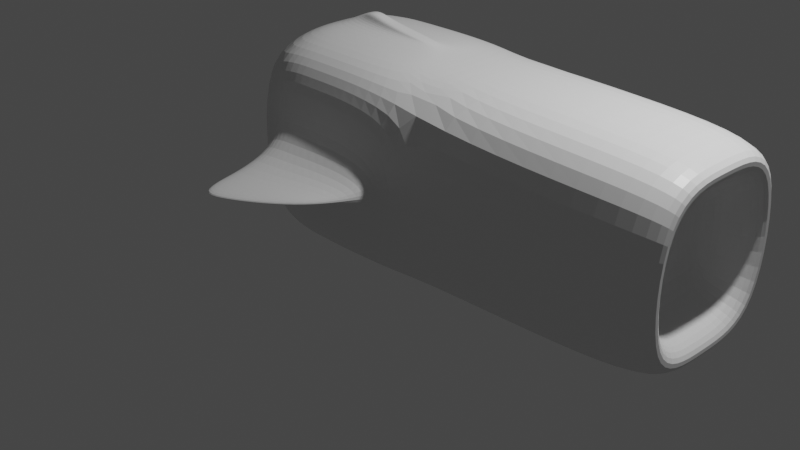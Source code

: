 # Source: windturbine2.blend  (saved by Blender 2.93.21; exported with 4.5.12 LTS)
import bpy
from mathutils import Matrix  # noqa: F401  (used for matrix-valued properties, if any)

bpy.ops.wm.read_factory_settings(use_empty=True)
scene = bpy.context.scene
scene.name = 'Scene'

# ---- collections
col_collection = bpy.data.collections.new('Collection'); scene.collection.children.link(col_collection)

# ---- materials (node trees are filled in below, after node groups)
mat_material = bpy.data.materials.new('Material')
mat_material.alpha_threshold = 0.0
mat_material.use_transparent_shadow = False
mat_material.line_color = (0.0, 0.0, 0.0, 1.0)

# ---- material node trees
mat_material.use_nodes = True; mat_material.node_tree.nodes.clear()
_N = mat_material.node_tree.nodes; _L = mat_material.node_tree.links
n0 = _N.new('ShaderNodeOutputMaterial'); n0.name = 'Material Output'; n0.location = (300, 300)
n1 = _N.new('ShaderNodeBsdfPrincipled'); n1.name = 'Principled BSDF'; n1.location = (10, 300)
n1.distribution = 'GGX'
n1.subsurface_method = 'BURLEY'
n1.inputs[2].default_value = 0.4
n1.inputs[3].default_value = 1.45
n1.inputs[27].default_value = (0.0, 0.0, 0.0, 1.0)
n1.inputs[28].default_value = 1.0
_L.new(n1.outputs[0], n0.inputs[0])
n0.is_active_output = True

# ---- world
world_world = bpy.data.worlds.new('World'); scene.world = world_world
world_world.use_nodes = True; world_world.node_tree.nodes.clear()
_N = world_world.node_tree.nodes; _L = world_world.node_tree.links
n0 = _N.new('ShaderNodeOutputWorld'); n0.name = 'World Output'; n0.location = (300, 300)
n1 = _N.new('ShaderNodeBackground'); n1.name = 'Background'; n1.location = (10, 300)
n1.inputs[0].default_value = (0.05088, 0.05088, 0.05088, 1.0)
_L.new(n1.outputs[0], n0.inputs[0])
n0.is_active_output = True
world_world.color = (0.05088, 0.05088, 0.05088)
world_world.use_sun_shadow = False
world_world.sun_shadow_jitter_overblur = 0.0

# ---- cameras
cam_camera = bpy.data.cameras.new('Camera')
cam_camera.clip_end = 100.0
cam_camera.ortho_scale = 7.314

# ---- lights
light_light = bpy.data.lights.new('Light', 'POINT')
light_light.transmission_factor = 0.0
light_light.energy = 1000.0
light_light.shadow_soft_size = 0.1
light_light.shadow_maximum_resolution = 0.006
light_light.use_absolute_resolution = True

# ---- meshes
me_cube = bpy.data.meshes.new('Cube')
me_cube.from_pydata([(3.599, 0.6655, 0.6655), (3.599, 0.6655, -0.6655), (-1.671, 0.154, 0.154), (-1.671, 0.154, -0.154), (3.599, 1.0, 1.0), (3.599, 1.0, -1.0), (3.009, 0.4936, 0.4936), (3.009, 0.4936, -0.4936), (-0.5381, -1.0, -0.1801), (-0.6594, 0.08522, 1.059), (-0.4877, 0.154, -0.154), (-0.4877, 0.154, 0.154), (0.5695, -1.0, -0.1801), (0.5283, 0.08522, 1.052), (0.5695, -1.0, 0.1801), (-0.5381, -1.0, 0.1801), (-0.3443, 0.08522, 1.243), (0.4529, 0.08522, 1.083), (0.8799, 1.0, -0.0963), (-0.4833, 1.0, -0.0963), (-0.4833, 1.0, 0.0963), (0.8799, 1.0, 0.0963), (-0.5381, -1.0, -0.1801), (-0.5381, -1.0, 0.1801), (-0.5381, -1.0, -0.1801), (-0.5381, -1.0, 0.1801), (-1.0, 0.0, -1.0), (3.599, 0.0, 1.0), (-1.0, 0.0, 1.0), (3.599, 0.0, -1.0), (3.599, 0.0, 0.6655), (3.599, 0.0, -0.6655), (3.009, 0.0, 0.4936), (3.009, 0.0, -0.4936), (-1.671, 0.0, -0.2342), (-1.671, 0.0, 0.2342), (-0.4877, 0.0, -0.154), (-0.4877, 0.0, 0.154), (1.031, 0.0, -1.0), (1.031, 0.0, 1.0), (-0.6594, 0.0, 1.059), (0.5283, 0.0, 1.052), (-0.3443, 0.0, 1.243), (0.4529, 0.0, 1.083), (-0.2065, 1.0, -0.0963), (-0.2065, 1.0, 0.0963), (-0.2877, 0.08522, 1.055), (-0.1679, 0.08522, 1.163), (-0.1679, 0.0, 1.163), (-0.2065, 0.0, -1.0), (-0.2065, 1.0, -1.0), (-1.0, 1.0, -1.0), (-1.0, 1.0, 1.0), (-0.2065, 1.0, 1.0), (1.031, 1.0, 1.0), (1.031, 1.0, -1.0), (-0.2065, 2.089, -0.08679), (-0.2065, 2.089, -0.02054), (-0.4833, 2.089, -0.08679), (-0.4833, 2.089, -0.02054), (0.5147, 1.577, -0.02054), (0.5147, 1.577, -0.08679)], [(22, 8), (15, 23), (22, 24), (25, 23)], [(35, 2, 11, 37), (31, 1, 7, 33), (55, 54, 4, 5), (0, 1, 5, 4), (30, 0, 4, 27), (1, 0, 6, 7), (34, 3, 51, 26), (3, 2, 52, 51), (36, 37, 11, 10), (2, 3, 10, 11), (40, 9, 52, 28), (46, 13, 54, 53), (46, 9, 16, 47), (41, 13, 17, 43), (45, 21, 60, 57), (47, 16, 42, 48), (13, 41, 39, 54), (4, 54, 39, 27), (50, 55, 38, 49), (3, 34, 36, 10), (2, 35, 28, 52), (0, 30, 32, 6), (7, 6, 32, 33), (1, 31, 29, 5), (55, 5, 29, 38), (9, 40, 42, 16), (51, 50, 49, 26), (17, 47, 48, 43), (13, 46, 47, 17), (9, 46, 53, 52), (18, 44, 56, 61), (19, 44, 50, 51), (20, 19, 51, 52), (21, 45, 53, 54), (18, 21, 54, 55), (44, 18, 55, 50), (45, 20, 52, 53), (56, 58, 59, 57), (61, 56, 57, 60), (44, 19, 58, 56), (20, 45, 57, 59), (21, 18, 61, 60), (19, 20, 59, 58)])
_uv = me_cube.uv_layers.new(name='UVMap')
_uv.uv.foreach_set('vector', [0.5193, 0.125, 0.5193, 0.1443, 0.5193, 0.1443, 0.5193, 0.125, 0.4168, 0.625, 0.4168, 0.5418, 0.4168, 0.5418, 0.4168, 0.625, 0.375, 0.3604, 0.625, 0.3604, 0.625, 0.5, 0.375, 0.5, 0.5832, 0.5418, 0.4168, 0.5418, 0.375, 0.5, 0.625, 0.5, 0.5832, 0.625, 0.5832, 0.5418, 0.625, 0.5, 0.625, 0.625, 0.4168, 0.5418, 0.5832, 0.5418, 0.5832, 0.5418, 0.4168, 0.5418, 0.4807, 0.125, 0.4807, 0.1443, 0.375, 0.25, 0.375, 0.125, 0.4807, 0.1443, 0.5193, 0.1443, 0.625, 0.25, 0.375, 0.25, 0.4807, 0.125, 0.5193, 0.125, 0.5193, 0.1443, 0.4807, 0.1443, 0.5193, 0.1443, 0.4807, 0.1443, 0.4807, 0.1443, 0.5193, 0.1443, 0.8359, 0.625, 0.8359, 0.5899, 0.875, 0.5, 0.875, 0.625, 0.8198, 0.5899, 0.8037, 0.5899, 0.7646, 0.5, 0.8198, 0.5, 0.8198, 0.5899, 0.8359, 0.5899, 0.8359, 0.5899, 0.8198, 0.5899, 0.8037, 0.625, 0.8037, 0.5899, 0.8037, 0.5899, 0.8037, 0.625, 0.6546, 0.5, 0.5778, 0.4392, 0.5778, 0.4392, 0.6546, 0.5, 0.8198, 0.5899, 0.8359, 0.5899, 0.8359, 0.625, 0.8198, 0.625, 0.8037, 0.5899, 0.8037, 0.625, 0.7646, 0.625, 0.7646, 0.5, 0.625, 0.5, 0.7646, 0.5, 0.7646, 0.625, 0.625, 0.625, 0.1802, 0.5, 0.2354, 0.5, 0.2354, 0.625, 0.1802, 0.625, 0.4807, 0.1443, 0.4807, 0.125, 0.4807, 0.125, 0.4807, 0.1443, 0.5193, 0.1443, 0.5193, 0.125, 0.625, 0.125, 0.625, 0.25, 0.5832, 0.5418, 0.5832, 0.625, 0.5832, 0.625, 0.5832, 0.5418, 0.4168, 0.5418, 0.5832, 0.5418, 0.5832, 0.625, 0.4168, 0.625, 0.4168, 0.5418, 0.4168, 0.625, 0.375, 0.625, 0.375, 0.5, 0.2354, 0.5, 0.375, 0.5, 0.375, 0.625, 0.2354, 0.625, 0.8359, 0.5899, 0.8359, 0.625, 0.8359, 0.625, 0.8359, 0.5899, 0.125, 0.5, 0.1802, 0.5, 0.1802, 0.625, 0.125, 0.625, 0.8037, 0.5899, 0.8198, 0.5899, 0.8198, 0.625, 0.8037, 0.625, 0.8037, 0.5899, 0.8198, 0.5899, 0.8198, 0.5899, 0.8037, 0.5899, 0.8359, 0.5899, 0.8198, 0.5899, 0.8198, 0.5, 0.875, 0.5, 0.3409, 0.4795, 0.3454, 0.5, 0.3454, 0.5, 0.3409, 0.4795, 0.4002, 0.4363, 0.3454, 0.5, 0.1802, 0.5, 0.375, 0.25, 0.687, 0.4764, 0.4002, 0.4363, 0.375, 0.25, 0.875, 0.5, 0.5778, 0.4392, 0.6546, 0.5, 0.8198, 0.5, 0.625, 0.3604, 0.3409, 0.4795, 0.5778, 0.4392, 0.625, 0.3604, 0.2354, 0.5, 0.3454, 0.5, 0.3409, 0.4795, 0.2354, 0.5, 0.1802, 0.5, 0.6546, 0.5, 0.687, 0.4764, 0.875, 0.5, 0.8198, 0.5, 0.3454, 0.5, 0.4002, 0.4363, 0.687, 0.4764, 0.6546, 0.5, 0.3409, 0.4795, 0.3454, 0.5, 0.6546, 0.5, 0.5778, 0.4392, 0.3454, 0.5, 0.4002, 0.4363, 0.4002, 0.4363, 0.3454, 0.5, 0.687, 0.4764, 0.6546, 0.5, 0.6546, 0.5, 0.687, 0.4764, 0.5778, 0.4392, 0.3409, 0.4795, 0.3409, 0.4795, 0.5778, 0.4392, 0.4002, 0.4363, 0.687, 0.4764, 0.687, 0.4764, 0.4002, 0.4363])
me_cube.materials.append(mat_material)
me_cube.use_remesh_preserve_volume = False
me_cube.use_remesh_preserve_attributes = False
me_cube.use_mirror_vertex_groups = False
me_cube.update()

# ---- objects
ob_cube = bpy.data.objects.new('Cube', me_cube)
ob_light = bpy.data.objects.new('Light', light_light)
ob_camera = bpy.data.objects.new('Camera', cam_camera)

# ---- transforms, parenting, visibility, modifiers, constraints
ob_cube.location = (0.0, 0.0, 0.862)
ob_cube.lock_rotations_4d = False
ob_cube.empty_display_type = 'ARROWS'
ob_cube.lineart.crease_threshold = 0.0
_m = ob_cube.modifiers.new('Subdivision', 'SUBSURF')
_m.levels = 2
_m.render_levels = 3
_m = ob_cube.modifiers.new('Mirror', 'MIRROR')
_m.use_axis = (False, True, False)
ob_light.location = (4.076, 1.005, 5.904)
ob_light.rotation_euler = (0.6503, 0.05522, 1.866)
ob_light.lock_rotations_4d = False
ob_light.empty_display_type = 'ARROWS'
ob_light.color = (0.0, 0.0, 0.0, 0.0)
ob_light.lineart.crease_threshold = 0.0
ob_camera.location = (7.359, -6.926, 4.958)
ob_camera.rotation_euler = (1.109, 0.0, 0.8149)
ob_camera.lock_rotations_4d = False
ob_camera.empty_display_type = 'ARROWS'
ob_camera.color = (0.0, 0.0, 0.0, 0.0)
ob_camera.display_type = 'WIRE'
ob_camera.lineart.crease_threshold = 0.0

# ---- collection membership
col_collection.objects.link(ob_cube)
col_collection.objects.link(ob_light)
col_collection.objects.link(ob_camera)

# ---- scene / render settings (as saved in the file)
scene.camera = ob_camera
scene.frame_start = 1; scene.frame_end = 250; scene.frame_set(1)
scene.render.engine = 'BLENDER_EEVEE_NEXT'
scene.cycles.use_denoising = False
scene.cycles.samples = 128
scene.cycles.sampling_pattern = 'TABULATED_SOBOL'
scene.cycles.use_adaptive_sampling = False
scene.cycles.use_light_tree = False
scene.view_settings.view_transform = 'Filmic'
bpy.context.view_layer.update()
